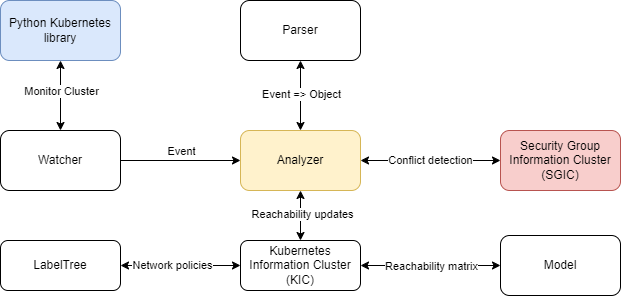

The diagram above was exported from draw.io. Its source (the exported page's mxGraphModel, read from the mxfile embedded in the PNG):
<mxGraphModel dx="1434" dy="738" grid="1" gridSize="10" guides="1" tooltips="1" connect="1" arrows="1" fold="1" page="1" pageScale="1" pageWidth="850" pageHeight="1100" math="0" shadow="0">
  <root>
    <mxCell id="0" />
    <mxCell id="1" parent="0" />
    <mxCell id="ITvH7nyaOIZYTNdUo5Rh-11" style="edgeStyle=orthogonalEdgeStyle;rounded=0;orthogonalLoop=1;jettySize=auto;html=1;" parent="1" source="ITvH7nyaOIZYTNdUo5Rh-2" target="ITvH7nyaOIZYTNdUo5Rh-6" edge="1">
      <mxGeometry relative="1" as="geometry" />
    </mxCell>
    <mxCell id="ITvH7nyaOIZYTNdUo5Rh-12" value="Event" style="edgeLabel;html=1;align=center;verticalAlign=middle;resizable=0;points=[];" parent="ITvH7nyaOIZYTNdUo5Rh-11" vertex="1" connectable="0">
      <mxGeometry x="-0.6333" y="-1" relative="1" as="geometry">
        <mxPoint x="38" y="-11" as="offset" />
      </mxGeometry>
    </mxCell>
    <mxCell id="ITvH7nyaOIZYTNdUo5Rh-2" value="Watcher" style="rounded=1;whiteSpace=wrap;html=1;" parent="1" vertex="1">
      <mxGeometry x="80" y="160" width="120" height="60" as="geometry" />
    </mxCell>
    <mxCell id="ITvH7nyaOIZYTNdUo5Rh-10" style="rounded=0;orthogonalLoop=1;jettySize=auto;html=1;entryX=0.5;entryY=0;entryDx=0;entryDy=0;startArrow=classic;startFill=1;" parent="1" source="ITvH7nyaOIZYTNdUo5Rh-3" target="ITvH7nyaOIZYTNdUo5Rh-2" edge="1">
      <mxGeometry relative="1" as="geometry" />
    </mxCell>
    <mxCell id="ITvH7nyaOIZYTNdUo5Rh-14" value="Monitor Cluster" style="edgeLabel;html=1;align=center;verticalAlign=middle;resizable=0;points=[];" parent="ITvH7nyaOIZYTNdUo5Rh-10" vertex="1" connectable="0">
      <mxGeometry x="0.1143" y="-3" relative="1" as="geometry">
        <mxPoint x="3" y="-9" as="offset" />
      </mxGeometry>
    </mxCell>
    <mxCell id="ITvH7nyaOIZYTNdUo5Rh-3" value="Python Kubernetes library" style="rounded=1;whiteSpace=wrap;html=1;fillColor=#dae8fc;strokeColor=#6c8ebf;" parent="1" vertex="1">
      <mxGeometry x="80" y="30" width="120" height="60" as="geometry" />
    </mxCell>
    <mxCell id="ITvH7nyaOIZYTNdUo5Rh-25" style="edgeStyle=orthogonalEdgeStyle;rounded=0;orthogonalLoop=1;jettySize=auto;html=1;exitX=1;exitY=0.5;exitDx=0;exitDy=0;startArrow=classic;startFill=1;entryX=0;entryY=0.5;entryDx=0;entryDy=0;" parent="1" source="ITvH7nyaOIZYTNdUo5Rh-4" target="ITvH7nyaOIZYTNdUo5Rh-9" edge="1">
      <mxGeometry relative="1" as="geometry">
        <mxPoint x="780.0285714285715" y="350" as="targetPoint" />
      </mxGeometry>
    </mxCell>
    <mxCell id="ITvH7nyaOIZYTNdUo5Rh-34" value="Reachability matrix" style="edgeLabel;html=1;align=center;verticalAlign=middle;resizable=0;points=[];" parent="ITvH7nyaOIZYTNdUo5Rh-25" vertex="1" connectable="0">
      <mxGeometry x="-0.2265" y="-1" relative="1" as="geometry">
        <mxPoint x="16" y="-1" as="offset" />
      </mxGeometry>
    </mxCell>
    <mxCell id="ITvH7nyaOIZYTNdUo5Rh-4" value="Kubernetes Information Cluster (KIC)" style="rounded=1;whiteSpace=wrap;html=1;" parent="1" vertex="1">
      <mxGeometry x="320" y="270" width="120" height="50" as="geometry" />
    </mxCell>
    <mxCell id="ITvH7nyaOIZYTNdUo5Rh-5" value="Security Group Information Cluster (SGIC)" style="rounded=1;whiteSpace=wrap;html=1;fillColor=#f8cecc;strokeColor=#b85450;" parent="1" vertex="1">
      <mxGeometry x="580" y="160" width="120" height="60" as="geometry" />
    </mxCell>
    <mxCell id="ITvH7nyaOIZYTNdUo5Rh-17" style="edgeStyle=orthogonalEdgeStyle;rounded=0;orthogonalLoop=1;jettySize=auto;html=1;startArrow=classic;startFill=1;" parent="1" source="ITvH7nyaOIZYTNdUo5Rh-6" target="ITvH7nyaOIZYTNdUo5Rh-4" edge="1">
      <mxGeometry relative="1" as="geometry">
        <Array as="points">
          <mxPoint x="380" y="250" />
          <mxPoint x="380" y="250" />
        </Array>
      </mxGeometry>
    </mxCell>
    <mxCell id="ITvH7nyaOIZYTNdUo5Rh-28" value="Reachability updates" style="edgeLabel;html=1;align=center;verticalAlign=middle;resizable=0;points=[];" parent="ITvH7nyaOIZYTNdUo5Rh-17" vertex="1" connectable="0">
      <mxGeometry x="0.0804" y="1" relative="1" as="geometry">
        <mxPoint y="-4" as="offset" />
      </mxGeometry>
    </mxCell>
    <mxCell id="ITvH7nyaOIZYTNdUo5Rh-18" value="Conflict detection" style="edgeStyle=orthogonalEdgeStyle;rounded=0;orthogonalLoop=1;jettySize=auto;html=1;entryX=0;entryY=0.5;entryDx=0;entryDy=0;startArrow=classic;startFill=1;" parent="1" source="ITvH7nyaOIZYTNdUo5Rh-6" target="ITvH7nyaOIZYTNdUo5Rh-5" edge="1">
      <mxGeometry relative="1" as="geometry" />
    </mxCell>
    <mxCell id="ITvH7nyaOIZYTNdUo5Rh-6" value="Analyzer" style="rounded=1;whiteSpace=wrap;html=1;fillColor=#fff2cc;strokeColor=#d6b656;" parent="1" vertex="1">
      <mxGeometry x="320" y="160" width="120" height="60" as="geometry" />
    </mxCell>
    <mxCell id="ITvH7nyaOIZYTNdUo5Rh-15" style="edgeStyle=orthogonalEdgeStyle;rounded=0;orthogonalLoop=1;jettySize=auto;html=1;startArrow=classic;startFill=1;" parent="1" source="ITvH7nyaOIZYTNdUo5Rh-7" target="ITvH7nyaOIZYTNdUo5Rh-6" edge="1">
      <mxGeometry relative="1" as="geometry">
        <Array as="points">
          <mxPoint x="380" y="120" />
          <mxPoint x="380" y="120" />
        </Array>
      </mxGeometry>
    </mxCell>
    <mxCell id="ITvH7nyaOIZYTNdUo5Rh-16" value="Event =&amp;gt; Object" style="edgeLabel;html=1;align=center;verticalAlign=middle;resizable=0;points=[];" parent="ITvH7nyaOIZYTNdUo5Rh-15" vertex="1" connectable="0">
      <mxGeometry x="-0.0571" y="-3" relative="1" as="geometry">
        <mxPoint x="3" as="offset" />
      </mxGeometry>
    </mxCell>
    <mxCell id="ITvH7nyaOIZYTNdUo5Rh-7" value="Parser" style="rounded=1;whiteSpace=wrap;html=1;" parent="1" vertex="1">
      <mxGeometry x="320" y="30" width="120" height="60" as="geometry" />
    </mxCell>
    <mxCell id="ITvH7nyaOIZYTNdUo5Rh-29" style="edgeStyle=orthogonalEdgeStyle;rounded=0;orthogonalLoop=1;jettySize=auto;html=1;entryX=0;entryY=0.5;entryDx=0;entryDy=0;startArrow=classic;startFill=1;" parent="1" source="ITvH7nyaOIZYTNdUo5Rh-8" target="ITvH7nyaOIZYTNdUo5Rh-4" edge="1">
      <mxGeometry relative="1" as="geometry" />
    </mxCell>
    <mxCell id="ITvH7nyaOIZYTNdUo5Rh-33" value="Network policies" style="edgeLabel;html=1;align=center;verticalAlign=middle;resizable=0;points=[];" parent="ITvH7nyaOIZYTNdUo5Rh-29" vertex="1" connectable="0">
      <mxGeometry x="-0.1452" y="1" relative="1" as="geometry">
        <mxPoint as="offset" />
      </mxGeometry>
    </mxCell>
    <mxCell id="ITvH7nyaOIZYTNdUo5Rh-8" value="LabelTree" style="rounded=1;whiteSpace=wrap;html=1;" parent="1" vertex="1">
      <mxGeometry x="80" y="270" width="120" height="50" as="geometry" />
    </mxCell>
    <mxCell id="ITvH7nyaOIZYTNdUo5Rh-9" value="Model" style="rounded=1;whiteSpace=wrap;html=1;" parent="1" vertex="1">
      <mxGeometry x="580" y="265" width="120" height="60" as="geometry" />
    </mxCell>
  </root>
</mxGraphModel>